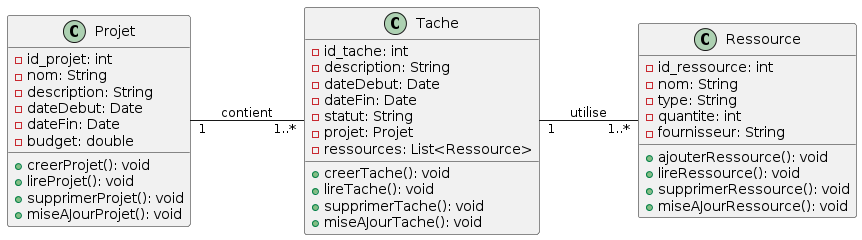

The diagram above was rendered by PlantUML. Its source (embedded in the PNG):
@startuml
!define RECTANGLE class

left to right direction

RECTANGLE Projet {
    - id_projet: int
    - nom: String
    - description: String
    - dateDebut: Date
    - dateFin: Date
    - budget: double
    + creerProjet(): void
    + lireProjet(): void
    + supprimerProjet(): void
    + miseAJourProjet(): void
}

RECTANGLE Tache {
    - id_tache: int
    - description: String
    - dateDebut: Date
    - dateFin: Date
    - statut: String
    - projet: Projet
    - ressources: List<Ressource>
    + creerTache(): void
    + lireTache(): void
    + supprimerTache(): void
    + miseAJourTache(): void
}

RECTANGLE Ressource {
    - id_ressource: int
    - nom: String
    - type: String
    - quantite: int
    - fournisseur: String
    + ajouterRessource(): void
    + lireRessource(): void
    + supprimerRessource(): void
    + miseAJourRessource(): void
}

Projet "1" -- "1..*" Tache : contient
Tache "1" -- "1..*" Ressource : utilise
@enduml